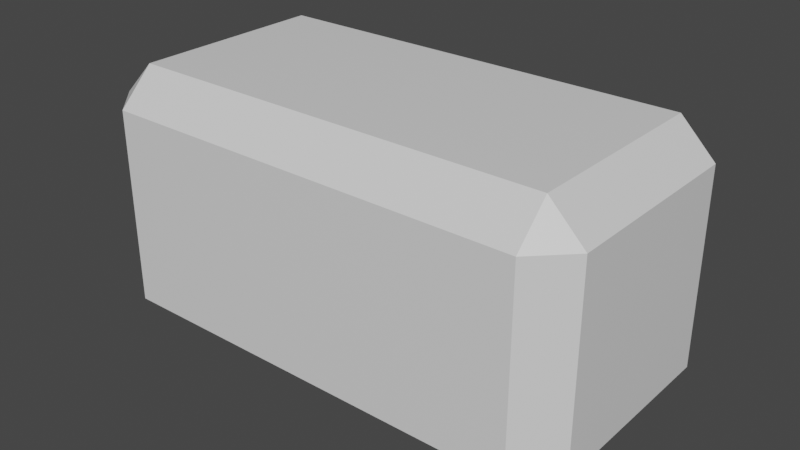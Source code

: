 # Source: brick3.blend  (saved by Blender 2.81.16; exported with 4.5.12 LTS)
import bpy
from mathutils import Matrix  # noqa: F401  (used for matrix-valued properties, if any)

bpy.ops.wm.read_factory_settings(use_empty=True)
scene = bpy.context.scene
scene.name = 'Scene'

# ---- collections
col_collection = bpy.data.collections.new('Collection'); scene.collection.children.link(col_collection)

# ---- materials (node trees are filled in below, after node groups)
mat_material = bpy.data.materials.new('Material')
mat_material.alpha_threshold = 0.0
mat_material.use_transparent_shadow = False
mat_material.line_color = (0.0, 0.0, 0.0, 1.0)

# ---- material node trees
mat_material.use_nodes = True; mat_material.node_tree.nodes.clear()
_N = mat_material.node_tree.nodes; _L = mat_material.node_tree.links
n0 = _N.new('ShaderNodeOutputMaterial'); n0.name = 'Material Output'; n0.location = (300, 300)
n1 = _N.new('ShaderNodeBsdfPrincipled'); n1.name = 'Principled BSDF'; n1.location = (10, 300)
n1.distribution = 'GGX'
n1.subsurface_method = 'BURLEY'
n1.inputs[2].default_value = 0.4
n1.inputs[3].default_value = 1.45
n1.inputs[27].default_value = (0.0, 0.0, 0.0, 1.0)
n1.inputs[28].default_value = 1.0
_L.new(n1.outputs[0], n0.inputs[0])
n0.is_active_output = True

# ---- world
world_world = bpy.data.worlds.new('World'); scene.world = world_world
world_world.use_nodes = True; world_world.node_tree.nodes.clear()
_N = world_world.node_tree.nodes; _L = world_world.node_tree.links
n0 = _N.new('ShaderNodeOutputWorld'); n0.name = 'World Output'; n0.location = (300, 300)
n1 = _N.new('ShaderNodeBackground'); n1.name = 'Background'; n1.location = (10, 300)
n1.inputs[0].default_value = (0.05088, 0.05088, 0.05088, 1.0)
_L.new(n1.outputs[0], n0.inputs[0])
n0.is_active_output = True
world_world.color = (0.05088, 0.05088, 0.05088)
world_world.use_sun_shadow = False
world_world.sun_shadow_jitter_overblur = 0.0

# ---- meshes
me_cube = bpy.data.meshes.new('Cube')
me_cube.from_pydata([(0.2457, -0.09708, 0.09708), (0.2111, -0.09708, 0.1317), (0.2111, -0.1317, 0.09708), (0.2111, -0.09708, -0.1317), (0.2457, -0.09708, -0.09708), (0.2111, -0.1317, -0.09708), (-0.2111, -0.1317, 0.09708), (-0.2111, -0.09708, 0.1317), (-0.2457, -0.09708, 0.09708), (-0.2111, -0.1317, -0.09708), (-0.2457, -0.09708, -0.09708), (-0.2111, -0.09708, -0.1317), (0.2457, 0.09708, 0.09708), (0.2111, 0.1317, 0.09708), (0.2111, 0.09708, 0.1317), (0.2111, 0.1317, -0.09708), (0.2457, 0.09708, -0.09708), (0.2111, 0.09708, -0.1317), (-0.2111, 0.1317, 0.09708), (-0.2457, 0.09708, 0.09708), (-0.2111, 0.09708, 0.1317), (-0.2111, 0.09708, -0.1317), (-0.2457, 0.09708, -0.09708), (-0.2111, 0.1317, -0.09708)], [], [(17, 3, 11, 21), (23, 18, 13, 15), (10, 8, 19, 22), (1, 14, 20, 7), (5, 2, 6, 9), (0, 1, 2), (3, 4, 5), (6, 7, 8), (9, 10, 11), (12, 13, 14), (15, 16, 17), (18, 19, 20), (21, 22, 23), (17, 21, 23, 15), (3, 17, 16, 4), (2, 5, 4, 0), (22, 19, 18, 23), (8, 10, 9, 6), (12, 16, 15, 13), (7, 20, 19, 8), (1, 7, 6, 2), (21, 11, 10, 22), (20, 14, 13, 18), (14, 1, 0, 12), (11, 3, 5, 9), (16, 12, 0, 4)])
_uv = me_cube.uv_layers.new(name='UVMap')
_uv.uv.foreach_set('vector', [0.1578, 0.5176, 0.3422, 0.5176, 0.3422, 0.7324, 0.1578, 0.7324, 0.4078, 0.01759, 0.5922, 0.01759, 0.5922, 0.2324, 0.4078, 0.2324, 0.4078, 0.7828, 0.5922, 0.7828, 0.5922, 0.9672, 0.4078, 0.9672, 0.6578, 0.5176, 0.8422, 0.5176, 0.8422, 0.7324, 0.6578, 0.7324, 0.4078, 0.5176, 0.5922, 0.5176, 0.5922, 0.7324, 0.4078, 0.7324, 0.5922, 0.4672, 0.625, 0.4672, 0.5922, 0.5, 0.3422, 0.5176, 0.3422, 0.5, 0.375, 0.5176, 0.5922, 0.7324, 0.625, 0.7324, 0.5922, 0.75, 0.4078, 0.7324, 0.4078, 0.75, 0.375, 0.7324, 0.5922, 0.2828, 0.5922, 0.25, 0.625, 0.2828, 0.4078, 0.2324, 0.4078, 0.25, 0.375, 0.2324, 0.5922, 0.01759, 0.5922, 0.0, 0.625, 0.01759, 0.1578, 0.7324, 0.1578, 0.75, 0.125, 0.7324, 0.1578, 0.5176, 0.1578, 0.7324, 0.125, 0.7324, 0.125, 0.5176, 0.3422, 0.5176, 0.1578, 0.5176, 0.1578, 0.5, 0.3422, 0.5, 0.5922, 0.5176, 0.4078, 0.5176, 0.4078, 0.4672, 0.5922, 0.4672, 0.4078, 0.9672, 0.5922, 0.9672, 0.5922, 1.0, 0.4078, 1.0, 0.5922, 0.7828, 0.4078, 0.7828, 0.4078, 0.7324, 0.5922, 0.7324, 0.5922, 0.2828, 0.4078, 0.2828, 0.4078, 0.2324, 0.5922, 0.2324, 0.6578, 0.7324, 0.8422, 0.7324, 0.8422, 0.75, 0.6578, 0.75, 0.6578, 0.5176, 0.6578, 0.7324, 0.5922, 0.7324, 0.5922, 0.5176, 0.1578, 0.7324, 0.3422, 0.7324, 0.3422, 0.75, 0.1578, 0.75, 0.8422, 0.7324, 0.8422, 0.5176, 0.875, 0.5176, 0.875, 0.7324, 0.8422, 0.5176, 0.6578, 0.5176, 0.6578, 0.5, 0.8422, 0.5, 0.3422, 0.7324, 0.3422, 0.5176, 0.4078, 0.5176, 0.4078, 0.7324, 0.4078, 0.2828, 0.5922, 0.2828, 0.5922, 0.4672, 0.4078, 0.4672])
_ca = me_cube.color_attributes.new('Col', 'BYTE_COLOR', 'CORNER')
_ca.data.foreach_set('color', [0.0999, 0.08438, 0.05286, 1.0, 0.0999, 0.08438, 0.05286, 1.0, 0.0999, 0.08438, 0.05286, 1.0, 0.0999, 0.08438, 0.05286, 1.0, 0.0999, 0.08438, 0.05286, 1.0, 0.0999, 0.08438, 0.05286, 1.0, 0.0999, 0.08438, 0.05286, 1.0, 0.0999, 0.08438, 0.05286, 1.0, 0.0999, 0.08438, 0.05286, 1.0, 0.0999, 0.08438, 0.05286, 1.0, 0.0999, 0.08438, 0.05286, 1.0, 0.0999, 0.08438, 0.05286, 1.0, 0.0999, 0.08438, 0.05286, 1.0, 0.0999, 0.08438, 0.05286, 1.0, 0.0999, 0.08438, 0.05286, 1.0, 0.0999, 0.08438, 0.05286, 1.0, 0.0999, 0.08438, 0.05286, 1.0, 0.0999, 0.08438, 0.05286, 1.0, 0.0999, 0.08438, 0.05286, 1.0, 0.0999, 0.08438, 0.05286, 1.0, 0.0999, 0.08438, 0.05286, 1.0, 0.0999, 0.08438, 0.05286, 1.0, 0.0999, 0.08438, 0.05286, 1.0, 0.0999, 0.08438, 0.05286, 1.0, 0.0999, 0.08438, 0.05286, 1.0, 0.0999, 0.08438, 0.05286, 1.0, 0.0999, 0.08438, 0.05286, 1.0, 0.0999, 0.08438, 0.05286, 1.0, 0.0999, 0.08438, 0.05286, 1.0, 0.0999, 0.08438, 0.05286, 1.0, 0.0999, 0.08438, 0.05286, 1.0, 0.0999, 0.08438, 0.05286, 1.0, 0.0999, 0.08438, 0.05286, 1.0, 0.0999, 0.08438, 0.05286, 1.0, 0.0999, 0.08438, 0.05286, 1.0, 0.0999, 0.08438, 0.05286, 1.0, 0.0999, 0.08438, 0.05286, 1.0, 0.0999, 0.08438, 0.05286, 1.0, 0.0999, 0.08438, 0.05286, 1.0, 0.0999, 0.08438, 0.05286, 1.0, 0.0999, 0.08438, 0.05286, 1.0, 0.0999, 0.08438, 0.05286, 1.0, 0.0999, 0.08438, 0.05286, 1.0, 0.0999, 0.08438, 0.05286, 1.0, 0.0999, 0.08438, 0.05286, 1.0, 0.0999, 0.08438, 0.05286, 1.0, 0.0999, 0.08438, 0.05286, 1.0, 0.0999, 0.08438, 0.05286, 1.0, 0.0999, 0.08438, 0.05286, 1.0, 0.0999, 0.08438, 0.05286, 1.0, 0.0999, 0.08438, 0.05286, 1.0, 0.0999, 0.08438, 0.05286, 1.0, 0.0999, 0.08438, 0.05286, 1.0, 0.0999, 0.08438, 0.05286, 1.0, 0.0999, 0.08438, 0.05286, 1.0, 0.0999, 0.08438, 0.05286, 1.0, 0.0999, 0.08438, 0.05286, 1.0, 0.0999, 0.08438, 0.05286, 1.0, 0.0999, 0.08438, 0.05286, 1.0, 0.0999, 0.08438, 0.05286, 1.0, 0.0999, 0.08438, 0.05286, 1.0, 0.0999, 0.08438, 0.05286, 1.0, 0.0999, 0.08438, 0.05286, 1.0, 0.0999, 0.08438, 0.05286, 1.0, 0.0999, 0.08438, 0.05286, 1.0, 0.0999, 0.08438, 0.05286, 1.0, 0.0999, 0.08438, 0.05286, 1.0, 0.0999, 0.08438, 0.05286, 1.0, 0.0999, 0.08438, 0.05286, 1.0, 0.0999, 0.08438, 0.05286, 1.0, 0.0999, 0.08438, 0.05286, 1.0, 0.0999, 0.08438, 0.05286, 1.0, 0.0999, 0.08438, 0.05286, 1.0, 0.0999, 0.08438, 0.05286, 1.0, 0.0999, 0.08438, 0.05286, 1.0, 0.0999, 0.08438, 0.05286, 1.0, 0.0999, 0.08438, 0.05286, 1.0, 0.0999, 0.08438, 0.05286, 1.0, 0.0999, 0.08438, 0.05286, 1.0, 0.0999, 0.08438, 0.05286, 1.0, 0.0999, 0.08438, 0.05286, 1.0, 0.0999, 0.08438, 0.05286, 1.0, 0.0999, 0.08438, 0.05286, 1.0, 0.0999, 0.08438, 0.05286, 1.0, 0.0999, 0.08438, 0.05286, 1.0, 0.0999, 0.08438, 0.05286, 1.0, 0.0999, 0.08438, 0.05286, 1.0, 0.0999, 0.08438, 0.05286, 1.0, 0.0999, 0.08438, 0.05286, 1.0, 0.0999, 0.08438, 0.05286, 1.0, 0.0999, 0.08438, 0.05286, 1.0, 0.0999, 0.08438, 0.05286, 1.0, 0.0999, 0.08438, 0.05286, 1.0, 0.0999, 0.08438, 0.05286, 1.0, 0.0999, 0.08438, 0.05286, 1.0, 0.0999, 0.08438, 0.05286, 1.0])
me_cube.materials.append(mat_material)
me_cube.use_remesh_preserve_volume = False
me_cube.use_remesh_preserve_attributes = False
me_cube.use_mirror_vertex_groups = False
me_cube.update()

# ---- objects
ob_cube = bpy.data.objects.new('Cube', me_cube)

# ---- transforms, parenting, visibility, modifiers, constraints
ob_cube.location = (0.0, 0.0, 0.0)
ob_cube.lock_rotations_4d = False
ob_cube.empty_display_type = 'ARROWS'
ob_cube.lineart.crease_threshold = 0.0

# ---- collection membership
col_collection.objects.link(ob_cube)

# ---- scene / render settings (as saved in the file)
scene.frame_start = 1; scene.frame_end = 250; scene.frame_set(1)
scene.render.engine = 'BLENDER_EEVEE_NEXT'
scene.cycles.use_denoising = False
scene.cycles.samples = 128
scene.cycles.sampling_pattern = 'TABULATED_SOBOL'
scene.cycles.use_adaptive_sampling = False
scene.cycles.use_light_tree = False
scene.view_settings.view_transform = 'Filmic'
bpy.context.view_layer.update()

# ---- added for rendering (the .blend has no active camera and no usable light): camera, sun
cam_auto = bpy.data.cameras.new('AutoCamera')
cam_auto.lens = 50.0
cam_auto.sensor_width = 36.0
cam_auto.clip_end = 1000.0
ob_auto_camera = bpy.data.objects.new('AutoCamera', cam_auto)
scene.collection.objects.link(ob_auto_camera)
ob_auto_camera.location = (0.570408, -0.68449, 0.456327)
ob_auto_camera.rotation_euler = (1.09748, -7.21219e-08, 0.694738)
scene.camera = ob_auto_camera
light_auto_sun = bpy.data.lights.new('AutoSun', 'SUN')
light_auto_sun.energy = 3.0
light_auto_sun.angle = 0.0523599
ob_auto_sun = bpy.data.objects.new('AutoSun', light_auto_sun)
scene.collection.objects.link(ob_auto_sun)
ob_auto_sun.rotation_euler = (0.872665, 0.174533, 0.523599)
bpy.context.view_layer.update()
